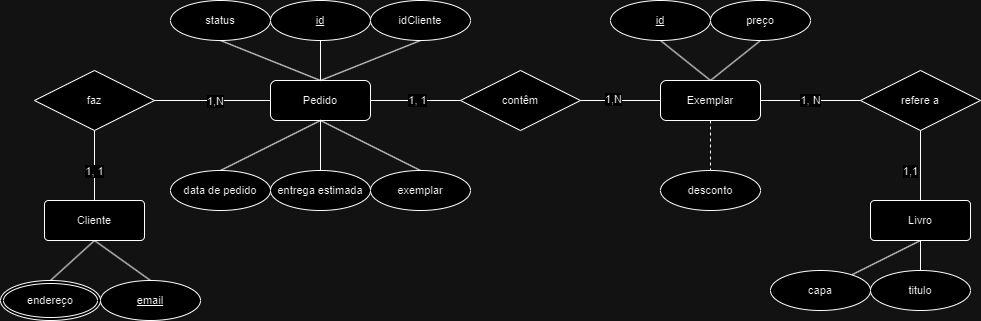

The diagram above was exported from draw.io. Its source (the exported page's mxGraphModel, read from the mxfile embedded in the PNG):
<mxGraphModel dx="504" dy="274" grid="1" gridSize="10" guides="1" tooltips="1" connect="1" arrows="1" fold="1" page="1" pageScale="1" pageWidth="827" pageHeight="1169" math="0" shadow="0">
  <root>
    <mxCell id="0" />
    <mxCell id="1" parent="0" />
    <mxCell id="p_GoIMJPlVZrFn0NlwsO-7" style="edgeStyle=none;shape=connector;rounded=0;orthogonalLoop=1;jettySize=auto;html=1;exitX=0.5;exitY=1;exitDx=0;exitDy=0;strokeColor=default;align=center;verticalAlign=middle;fontFamily=Helvetica;fontSize=11;fontColor=default;labelBackgroundColor=default;endArrow=none;endFill=0;entryX=0.5;entryY=0;entryDx=0;entryDy=0;" parent="1" source="p_GoIMJPlVZrFn0NlwsO-8" target="PeO4utfiulkHd0YkKlXL-1" edge="1">
      <mxGeometry relative="1" as="geometry">
        <mxPoint x="320" y="460" as="targetPoint" />
      </mxGeometry>
    </mxCell>
    <mxCell id="E4iSJjQA1p0tSwONAJPC-2" style="edgeStyle=none;shape=connector;rounded=0;orthogonalLoop=1;jettySize=auto;html=1;strokeColor=default;align=center;verticalAlign=middle;fontFamily=Helvetica;fontSize=11;fontColor=default;labelBackgroundColor=default;endArrow=none;endFill=0;exitX=0.5;exitY=1;exitDx=0;exitDy=0;entryX=0.5;entryY=0;entryDx=0;entryDy=0;" parent="1" source="p_GoIMJPlVZrFn0NlwsO-8" target="E4iSJjQA1p0tSwONAJPC-3" edge="1">
      <mxGeometry relative="1" as="geometry">
        <mxPoint x="110" y="400" as="targetPoint" />
      </mxGeometry>
    </mxCell>
    <mxCell id="p_GoIMJPlVZrFn0NlwsO-8" value="Cliente" style="rounded=1;arcSize=10;whiteSpace=wrap;html=1;align=center;fontFamily=Helvetica;fontSize=11;fontColor=default;labelBackgroundColor=default;" parent="1" vertex="1">
      <mxGeometry x="304" y="410" width="100" height="40" as="geometry" />
    </mxCell>
    <mxCell id="p_GoIMJPlVZrFn0NlwsO-11" style="edgeStyle=none;shape=connector;rounded=0;orthogonalLoop=1;jettySize=auto;html=1;exitX=0.5;exitY=1;exitDx=0;exitDy=0;strokeColor=default;align=center;verticalAlign=middle;fontFamily=Helvetica;fontSize=11;fontColor=default;labelBackgroundColor=default;endArrow=none;endFill=0;" parent="1" source="p_GoIMJPlVZrFn0NlwsO-15" target="p_GoIMJPlVZrFn0NlwsO-26" edge="1">
      <mxGeometry relative="1" as="geometry" />
    </mxCell>
    <mxCell id="p_GoIMJPlVZrFn0NlwsO-14" style="edgeStyle=none;shape=connector;rounded=0;orthogonalLoop=1;jettySize=auto;html=1;exitX=0.5;exitY=1;exitDx=0;exitDy=0;strokeColor=default;align=center;verticalAlign=middle;fontFamily=Helvetica;fontSize=11;fontColor=default;labelBackgroundColor=default;endArrow=none;endFill=0;" parent="1" source="p_GoIMJPlVZrFn0NlwsO-15" target="p_GoIMJPlVZrFn0NlwsO-27" edge="1">
      <mxGeometry relative="1" as="geometry" />
    </mxCell>
    <mxCell id="p_GoIMJPlVZrFn0NlwsO-15" value="Livro" style="rounded=1;arcSize=10;whiteSpace=wrap;html=1;align=center;fontFamily=Helvetica;fontSize=11;fontColor=default;labelBackgroundColor=default;" parent="1" vertex="1">
      <mxGeometry x="1130" y="410" width="100" height="40" as="geometry" />
    </mxCell>
    <mxCell id="p_GoIMJPlVZrFn0NlwsO-17" value="faz" style="shape=rhombus;perimeter=rhombusPerimeter;whiteSpace=wrap;html=1;align=center;fontFamily=Helvetica;fontSize=11;fontColor=default;labelBackgroundColor=default;" parent="1" vertex="1">
      <mxGeometry x="294" y="280" width="120" height="60" as="geometry" />
    </mxCell>
    <mxCell id="p_GoIMJPlVZrFn0NlwsO-18" style="edgeStyle=none;shape=connector;rounded=0;orthogonalLoop=1;jettySize=auto;html=1;exitX=0.5;exitY=0;exitDx=0;exitDy=0;entryX=0.5;entryY=1;entryDx=0;entryDy=0;strokeColor=default;align=center;verticalAlign=middle;fontFamily=Helvetica;fontSize=11;fontColor=default;labelBackgroundColor=default;endArrow=none;endFill=0;" parent="1" source="p_GoIMJPlVZrFn0NlwsO-8" target="p_GoIMJPlVZrFn0NlwsO-17" edge="1">
      <mxGeometry relative="1" as="geometry">
        <mxPoint x="290" y="400" as="sourcePoint" />
      </mxGeometry>
    </mxCell>
    <mxCell id="4D-0vpH0KqekKZ67MsNB-3" value="1, 1" style="edgeLabel;html=1;align=center;verticalAlign=middle;resizable=0;points=[];fontFamily=Helvetica;fontSize=11;fontColor=default;labelBackgroundColor=default;" parent="p_GoIMJPlVZrFn0NlwsO-18" connectable="0" vertex="1">
      <mxGeometry x="-0.7102" relative="1" as="geometry">
        <mxPoint y="-19" as="offset" />
      </mxGeometry>
    </mxCell>
    <mxCell id="p_GoIMJPlVZrFn0NlwsO-19" style="edgeStyle=none;shape=connector;rounded=0;orthogonalLoop=1;jettySize=auto;html=1;exitX=0.5;exitY=1;exitDx=0;exitDy=0;entryX=0.5;entryY=0;entryDx=0;entryDy=0;strokeColor=default;align=center;verticalAlign=middle;fontFamily=Helvetica;fontSize=11;fontColor=default;labelBackgroundColor=default;endArrow=none;endFill=0;" parent="1" source="p_GoIMJPlVZrFn0NlwsO-20" target="p_GoIMJPlVZrFn0NlwsO-15" edge="1">
      <mxGeometry relative="1" as="geometry" />
    </mxCell>
    <mxCell id="4D-0vpH0KqekKZ67MsNB-5" value="1,1" style="edgeLabel;html=1;align=center;verticalAlign=middle;resizable=0;points=[];fontFamily=Helvetica;fontSize=11;fontColor=default;labelBackgroundColor=default;" parent="p_GoIMJPlVZrFn0NlwsO-19" connectable="0" vertex="1">
      <mxGeometry x="0.6662" relative="1" as="geometry">
        <mxPoint x="-10" y="-18" as="offset" />
      </mxGeometry>
    </mxCell>
    <mxCell id="p_GoIMJPlVZrFn0NlwsO-20" value="refere a" style="shape=rhombus;perimeter=rhombusPerimeter;whiteSpace=wrap;html=1;align=center;fontFamily=Helvetica;fontSize=11;fontColor=default;labelBackgroundColor=default;" parent="1" vertex="1">
      <mxGeometry x="1120" y="280" width="120" height="60" as="geometry" />
    </mxCell>
    <mxCell id="p_GoIMJPlVZrFn0NlwsO-26" value="titulo" style="ellipse;whiteSpace=wrap;html=1;align=center;fontFamily=Helvetica;fontSize=11;fontColor=default;labelBackgroundColor=default;" parent="1" vertex="1">
      <mxGeometry x="1130" y="480" width="100" height="40" as="geometry" />
    </mxCell>
    <mxCell id="p_GoIMJPlVZrFn0NlwsO-27" value="capa" style="ellipse;whiteSpace=wrap;html=1;align=center;fontFamily=Helvetica;fontSize=11;fontColor=default;labelBackgroundColor=default;" parent="1" vertex="1">
      <mxGeometry x="1030" y="480" width="100" height="40" as="geometry" />
    </mxCell>
    <mxCell id="E4iSJjQA1p0tSwONAJPC-3" value="endereço" style="ellipse;shape=doubleEllipse;margin=3;whiteSpace=wrap;html=1;align=center;fontFamily=Helvetica;fontSize=11;fontColor=default;labelBackgroundColor=default;" parent="1" vertex="1">
      <mxGeometry x="260" y="490" width="100" height="40" as="geometry" />
    </mxCell>
    <mxCell id="PeO4utfiulkHd0YkKlXL-1" value="email" style="ellipse;whiteSpace=wrap;html=1;align=center;fontStyle=4;fontFamily=Helvetica;fontSize=11;fontColor=default;labelBackgroundColor=default;" parent="1" vertex="1">
      <mxGeometry x="360" y="490" width="100" height="40" as="geometry" />
    </mxCell>
    <mxCell id="TtoYsW7NaJ4h3SpIYK1b-2" style="edgeStyle=none;shape=connector;rounded=0;orthogonalLoop=1;jettySize=auto;html=1;exitX=0.5;exitY=0;exitDx=0;exitDy=0;strokeColor=default;align=center;verticalAlign=middle;fontFamily=Helvetica;fontSize=11;fontColor=default;labelBackgroundColor=default;endArrow=none;endFill=0;entryX=0.5;entryY=1;entryDx=0;entryDy=0;" parent="1" target="TtoYsW7NaJ4h3SpIYK1b-6" edge="1">
      <mxGeometry relative="1" as="geometry">
        <mxPoint x="970" y="290" as="sourcePoint" />
      </mxGeometry>
    </mxCell>
    <mxCell id="TtoYsW7NaJ4h3SpIYK1b-3" style="edgeStyle=none;shape=connector;rounded=0;orthogonalLoop=1;jettySize=auto;html=1;exitX=0.5;exitY=0;exitDx=0;exitDy=0;entryX=0.5;entryY=1;entryDx=0;entryDy=0;strokeColor=default;align=center;verticalAlign=middle;fontFamily=Helvetica;fontSize=11;fontColor=default;labelBackgroundColor=default;endArrow=none;endFill=0;" parent="1" target="TtoYsW7NaJ4h3SpIYK1b-7" edge="1">
      <mxGeometry relative="1" as="geometry">
        <mxPoint x="970" y="290" as="sourcePoint" />
      </mxGeometry>
    </mxCell>
    <mxCell id="TtoYsW7NaJ4h3SpIYK1b-4" style="edgeStyle=none;shape=connector;rounded=0;orthogonalLoop=1;jettySize=auto;html=1;exitX=1;exitY=0.5;exitDx=0;exitDy=0;strokeColor=default;align=center;verticalAlign=middle;fontFamily=Helvetica;fontSize=11;fontColor=default;labelBackgroundColor=default;endArrow=none;endFill=0;entryX=0;entryY=0.5;entryDx=0;entryDy=0;" parent="1" source="p_GoIMJPlVZrFn0NlwsO-17" target="TtoYsW7NaJ4h3SpIYK1b-16" edge="1">
      <mxGeometry relative="1" as="geometry">
        <mxPoint x="600" y="309.9999999999999" as="targetPoint" />
        <mxPoint x="443" y="310" as="sourcePoint" />
      </mxGeometry>
    </mxCell>
    <mxCell id="TtoYsW7NaJ4h3SpIYK1b-5" value="1,N" style="edgeLabel;html=1;align=center;verticalAlign=middle;resizable=0;points=[];fontFamily=Helvetica;fontSize=11;fontColor=default;labelBackgroundColor=default;" parent="TtoYsW7NaJ4h3SpIYK1b-4" connectable="0" vertex="1">
      <mxGeometry x="0.0417" y="-1" relative="1" as="geometry">
        <mxPoint as="offset" />
      </mxGeometry>
    </mxCell>
    <mxCell id="TtoYsW7NaJ4h3SpIYK1b-6" value="&lt;font style=&quot;vertical-align: inherit;&quot;&gt;&lt;font style=&quot;vertical-align: inherit;&quot;&gt;&lt;font style=&quot;vertical-align: inherit;&quot;&gt;&lt;font style=&quot;vertical-align: inherit;&quot;&gt;id&lt;/font&gt;&lt;/font&gt;&lt;/font&gt;&lt;/font&gt;" style="ellipse;whiteSpace=wrap;html=1;align=center;fontFamily=Helvetica;fontSize=11;fontColor=default;labelBackgroundColor=default;fontStyle=4" parent="1" vertex="1">
      <mxGeometry x="870" y="210" width="100" height="40" as="geometry" />
    </mxCell>
    <mxCell id="TtoYsW7NaJ4h3SpIYK1b-7" value="preço" style="ellipse;whiteSpace=wrap;html=1;align=center;fontFamily=Helvetica;fontSize=11;fontColor=default;labelBackgroundColor=default;" parent="1" vertex="1">
      <mxGeometry x="970" y="210" width="100" height="40" as="geometry" />
    </mxCell>
    <mxCell id="TtoYsW7NaJ4h3SpIYK1b-8" value="desconto" style="ellipse;whiteSpace=wrap;html=1;align=center;fontFamily=Helvetica;fontSize=11;fontColor=default;labelBackgroundColor=default;" parent="1" vertex="1">
      <mxGeometry x="920" y="380" width="100" height="40" as="geometry" />
    </mxCell>
    <mxCell id="TtoYsW7NaJ4h3SpIYK1b-9" style="edgeStyle=none;shape=connector;rounded=0;orthogonalLoop=1;jettySize=auto;html=1;exitX=0.5;exitY=1;exitDx=0;exitDy=0;entryX=0.5;entryY=0;entryDx=0;entryDy=0;strokeColor=default;align=center;verticalAlign=middle;fontFamily=Helvetica;fontSize=11;fontColor=default;labelBackgroundColor=default;endArrow=none;endFill=0;dashed=1;" parent="1" target="TtoYsW7NaJ4h3SpIYK1b-8" edge="1">
      <mxGeometry relative="1" as="geometry">
        <mxPoint x="970" y="330" as="sourcePoint" />
      </mxGeometry>
    </mxCell>
    <mxCell id="TtoYsW7NaJ4h3SpIYK1b-10" value="Exemplar" style="whiteSpace=wrap;html=1;align=center;fontFamily=Helvetica;fontSize=11;fontColor=default;labelBackgroundColor=default;rounded=1;" parent="1" vertex="1">
      <mxGeometry x="920" y="290" width="100" height="40" as="geometry" />
    </mxCell>
    <mxCell id="TtoYsW7NaJ4h3SpIYK1b-11" style="edgeStyle=none;shape=connector;rounded=0;orthogonalLoop=1;jettySize=auto;html=1;strokeColor=default;align=center;verticalAlign=middle;fontFamily=Helvetica;fontSize=11;fontColor=default;labelBackgroundColor=default;endArrow=none;endFill=0;exitX=1;exitY=0.5;exitDx=0;exitDy=0;" parent="1" source="TtoYsW7NaJ4h3SpIYK1b-24" target="TtoYsW7NaJ4h3SpIYK1b-10" edge="1">
      <mxGeometry relative="1" as="geometry">
        <mxPoint x="700" y="309.9999999999999" as="sourcePoint" />
      </mxGeometry>
    </mxCell>
    <mxCell id="TtoYsW7NaJ4h3SpIYK1b-12" value="1,N" style="edgeLabel;html=1;align=center;verticalAlign=middle;resizable=0;points=[];fontFamily=Helvetica;fontSize=11;fontColor=default;labelBackgroundColor=default;" parent="TtoYsW7NaJ4h3SpIYK1b-11" connectable="0" vertex="1">
      <mxGeometry x="-0.187" y="1" relative="1" as="geometry">
        <mxPoint as="offset" />
      </mxGeometry>
    </mxCell>
    <mxCell id="TtoYsW7NaJ4h3SpIYK1b-13" style="edgeStyle=none;shape=connector;rounded=0;orthogonalLoop=1;jettySize=auto;html=1;entryX=0.5;entryY=0;entryDx=0;entryDy=0;strokeColor=default;align=center;verticalAlign=middle;fontFamily=Helvetica;fontSize=11;fontColor=default;labelBackgroundColor=default;endArrow=none;endFill=0;exitX=0.5;exitY=1;exitDx=0;exitDy=0;" parent="1" source="TtoYsW7NaJ4h3SpIYK1b-16" target="TtoYsW7NaJ4h3SpIYK1b-19" edge="1">
      <mxGeometry relative="1" as="geometry" />
    </mxCell>
    <mxCell id="TtoYsW7NaJ4h3SpIYK1b-14" style="edgeStyle=none;shape=connector;rounded=0;orthogonalLoop=1;jettySize=auto;html=1;strokeColor=default;align=center;verticalAlign=middle;fontFamily=Helvetica;fontSize=11;fontColor=default;labelBackgroundColor=default;endArrow=none;endFill=0;exitX=0.5;exitY=0;exitDx=0;exitDy=0;entryX=0.5;entryY=1;entryDx=0;entryDy=0;" parent="1" source="TtoYsW7NaJ4h3SpIYK1b-16" target="TtoYsW7NaJ4h3SpIYK1b-25" edge="1">
      <mxGeometry relative="1" as="geometry" />
    </mxCell>
    <mxCell id="TtoYsW7NaJ4h3SpIYK1b-15" style="edgeStyle=none;shape=connector;rounded=0;orthogonalLoop=1;jettySize=auto;html=1;entryX=0.5;entryY=1;entryDx=0;entryDy=0;strokeColor=default;align=center;verticalAlign=middle;fontFamily=Helvetica;fontSize=11;fontColor=default;labelBackgroundColor=default;endArrow=none;endFill=0;exitX=0.5;exitY=0;exitDx=0;exitDy=0;" parent="1" source="TtoYsW7NaJ4h3SpIYK1b-16" target="TtoYsW7NaJ4h3SpIYK1b-26" edge="1">
      <mxGeometry relative="1" as="geometry" />
    </mxCell>
    <mxCell id="TtoYsW7NaJ4h3SpIYK1b-16" value="Pedido" style="whiteSpace=wrap;html=1;align=center;fontFamily=Helvetica;fontSize=11;labelBackgroundColor=default;rounded=1;shadow=0;" parent="1" vertex="1">
      <mxGeometry x="530" y="290" width="100" height="40" as="geometry" />
    </mxCell>
    <mxCell id="TtoYsW7NaJ4h3SpIYK1b-17" style="edgeStyle=none;shape=connector;rounded=0;orthogonalLoop=1;jettySize=auto;html=1;strokeColor=default;align=center;verticalAlign=middle;fontFamily=Helvetica;fontSize=11;fontColor=default;labelBackgroundColor=default;endArrow=none;endFill=0;entryX=0.5;entryY=1;entryDx=0;entryDy=0;exitX=0.5;exitY=0;exitDx=0;exitDy=0;" parent="1" source="TtoYsW7NaJ4h3SpIYK1b-18" target="TtoYsW7NaJ4h3SpIYK1b-16" edge="1">
      <mxGeometry relative="1" as="geometry" />
    </mxCell>
    <mxCell id="TtoYsW7NaJ4h3SpIYK1b-18" value="exemplar" style="ellipse;whiteSpace=wrap;html=1;align=center;fontFamily=Helvetica;fontSize=11;labelBackgroundColor=default;" parent="1" vertex="1">
      <mxGeometry x="630" y="380" width="100" height="40" as="geometry" />
    </mxCell>
    <mxCell id="TtoYsW7NaJ4h3SpIYK1b-19" value="entrega estimada" style="ellipse;whiteSpace=wrap;html=1;align=center;fontFamily=Helvetica;fontSize=11;labelBackgroundColor=default;" parent="1" vertex="1">
      <mxGeometry x="530" y="380" width="100" height="40" as="geometry" />
    </mxCell>
    <mxCell id="TtoYsW7NaJ4h3SpIYK1b-20" style="edgeStyle=none;shape=connector;rounded=0;orthogonalLoop=1;jettySize=auto;html=1;strokeColor=default;align=center;verticalAlign=middle;fontFamily=Helvetica;fontSize=11;fontColor=default;labelBackgroundColor=default;endArrow=none;endFill=0;entryX=0.5;entryY=1;entryDx=0;entryDy=0;exitX=0.5;exitY=0;exitDx=0;exitDy=0;" parent="1" source="TtoYsW7NaJ4h3SpIYK1b-21" target="TtoYsW7NaJ4h3SpIYK1b-16" edge="1">
      <mxGeometry relative="1" as="geometry" />
    </mxCell>
    <mxCell id="TtoYsW7NaJ4h3SpIYK1b-21" value="data de pedido" style="ellipse;whiteSpace=wrap;html=1;align=center;fontFamily=Helvetica;fontSize=11;labelBackgroundColor=default;" parent="1" vertex="1">
      <mxGeometry x="430" y="380" width="100" height="40" as="geometry" />
    </mxCell>
    <mxCell id="TtoYsW7NaJ4h3SpIYK1b-22" value="" style="edgeStyle=none;shape=connector;rounded=0;orthogonalLoop=1;jettySize=auto;html=1;strokeColor=default;align=center;verticalAlign=middle;fontFamily=Helvetica;fontSize=11;fontColor=default;labelBackgroundColor=default;endArrow=none;endFill=0;exitX=1;exitY=0.5;exitDx=0;exitDy=0;" parent="1" source="TtoYsW7NaJ4h3SpIYK1b-16" target="TtoYsW7NaJ4h3SpIYK1b-24" edge="1">
      <mxGeometry relative="1" as="geometry">
        <mxPoint x="630" y="310" as="sourcePoint" />
        <mxPoint x="1110" y="310" as="targetPoint" />
      </mxGeometry>
    </mxCell>
    <mxCell id="TtoYsW7NaJ4h3SpIYK1b-23" value="1, 1" style="edgeLabel;html=1;align=center;verticalAlign=middle;resizable=0;points=[];fontFamily=Helvetica;fontSize=11;fontColor=default;labelBackgroundColor=default;" parent="TtoYsW7NaJ4h3SpIYK1b-22" connectable="0" vertex="1">
      <mxGeometry x="-0.2097" y="-3" relative="1" as="geometry">
        <mxPoint x="11" y="-3" as="offset" />
      </mxGeometry>
    </mxCell>
    <mxCell id="TtoYsW7NaJ4h3SpIYK1b-24" value="contêm" style="shape=rhombus;perimeter=rhombusPerimeter;whiteSpace=wrap;html=1;align=center;fontFamily=Helvetica;fontSize=11;fontColor=default;labelBackgroundColor=default;" parent="1" vertex="1">
      <mxGeometry x="720" y="280" width="120" height="60" as="geometry" />
    </mxCell>
    <mxCell id="TtoYsW7NaJ4h3SpIYK1b-25" value="id" style="ellipse;whiteSpace=wrap;html=1;align=center;fontFamily=Helvetica;fontSize=11;labelBackgroundColor=default;fontStyle=4;" parent="1" vertex="1">
      <mxGeometry x="530" y="210" width="100" height="40" as="geometry" />
    </mxCell>
    <mxCell id="TtoYsW7NaJ4h3SpIYK1b-26" value="status" style="ellipse;whiteSpace=wrap;html=1;align=center;fontFamily=Helvetica;fontSize=11;labelBackgroundColor=default;" parent="1" vertex="1">
      <mxGeometry x="430" y="210" width="100" height="40" as="geometry" />
    </mxCell>
    <mxCell id="TtoYsW7NaJ4h3SpIYK1b-28" style="edgeStyle=none;shape=connector;rounded=0;orthogonalLoop=1;jettySize=auto;html=1;exitX=0;exitY=0.5;exitDx=0;exitDy=0;entryX=1;entryY=0.5;entryDx=0;entryDy=0;strokeColor=default;align=center;verticalAlign=middle;fontFamily=Helvetica;fontSize=11;fontColor=default;labelBackgroundColor=default;endArrow=none;endFill=0;" parent="1" source="p_GoIMJPlVZrFn0NlwsO-20" target="TtoYsW7NaJ4h3SpIYK1b-10" edge="1">
      <mxGeometry relative="1" as="geometry">
        <mxPoint x="1105" y="250" as="sourcePoint" />
        <mxPoint x="1055" y="340" as="targetPoint" />
      </mxGeometry>
    </mxCell>
    <mxCell id="TtoYsW7NaJ4h3SpIYK1b-29" value="1, N" style="edgeLabel;html=1;align=center;verticalAlign=middle;resizable=0;points=[];fontFamily=Helvetica;fontSize=11;fontColor=default;labelBackgroundColor=default;" parent="TtoYsW7NaJ4h3SpIYK1b-28" connectable="0" vertex="1">
      <mxGeometry x="0.6662" relative="1" as="geometry">
        <mxPoint x="33" as="offset" />
      </mxGeometry>
    </mxCell>
    <mxCell id="OeHYCPmx7xchPHh0wHKJ-1" style="edgeStyle=none;shape=connector;rounded=0;orthogonalLoop=1;jettySize=auto;html=1;entryX=0.5;entryY=1;entryDx=0;entryDy=0;strokeColor=default;align=center;verticalAlign=middle;fontFamily=Helvetica;fontSize=11;fontColor=default;labelBackgroundColor=default;endArrow=none;endFill=0;exitX=0.5;exitY=0;exitDx=0;exitDy=0;" edge="1" parent="1" target="OeHYCPmx7xchPHh0wHKJ-2" source="TtoYsW7NaJ4h3SpIYK1b-16">
      <mxGeometry relative="1" as="geometry">
        <mxPoint x="580" y="300" as="sourcePoint" />
      </mxGeometry>
    </mxCell>
    <mxCell id="OeHYCPmx7xchPHh0wHKJ-2" value="idCliente" style="ellipse;whiteSpace=wrap;html=1;align=center;fontFamily=Helvetica;fontSize=11;fontColor=default;labelBackgroundColor=default;fontStyle=0" vertex="1" parent="1">
      <mxGeometry x="630" y="210" width="100" height="40" as="geometry" />
    </mxCell>
  </root>
</mxGraphModel>